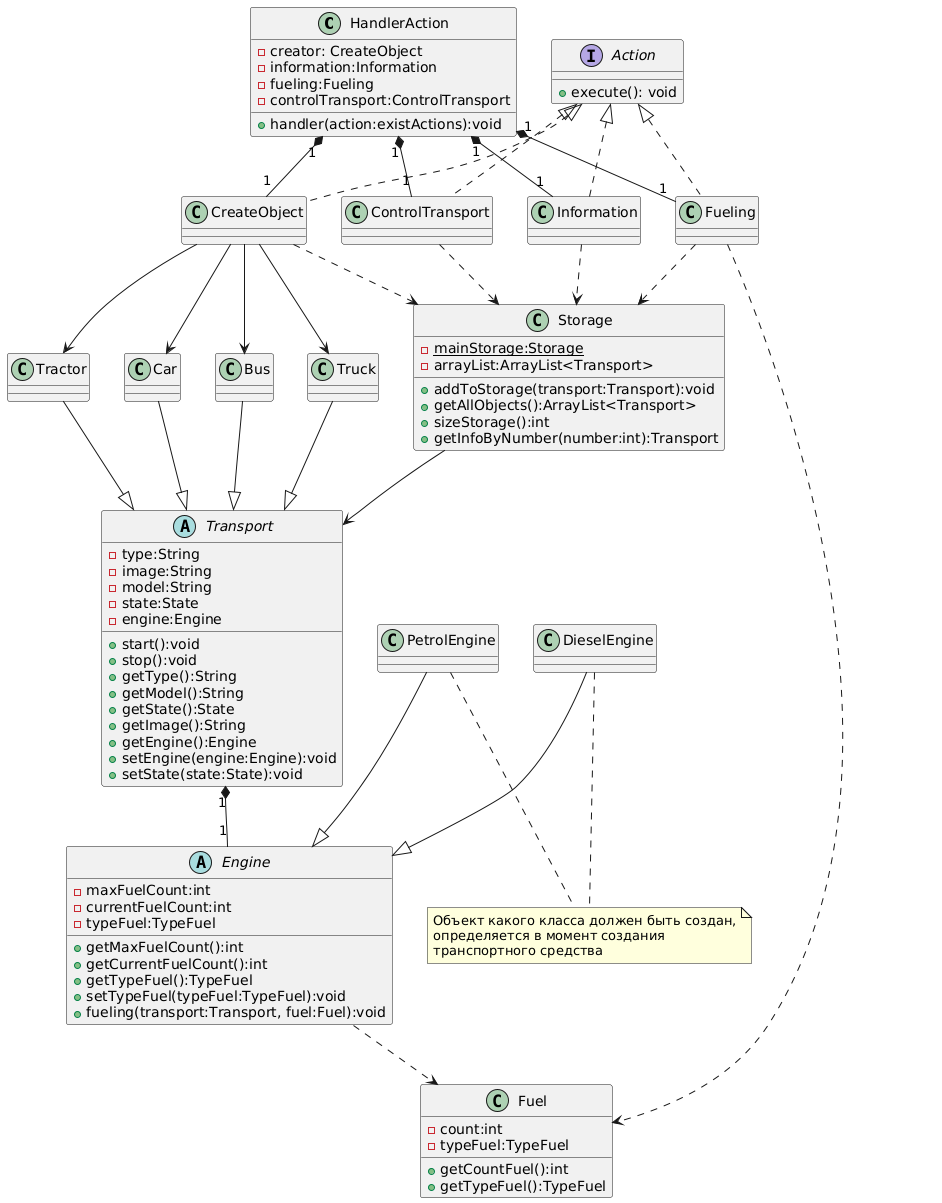

The diagram above was rendered by PlantUML. Its source (embedded in the PNG):
@startuml
class HandlerAction{
-creator: CreateObject
-information:Information
-fueling:Fueling
-controlTransport:ControlTransport
+handler(action:existActions):void
}

interface Action {
+execute(): void
}

class Storage{
-{static}mainStorage:Storage
-arrayList:ArrayList<Transport>
+addToStorage(transport:Transport):void
+getAllObjects():ArrayList<Transport>
+sizeStorage():int
+getInfoByNumber(number:int):Transport
}


class Fuel{
-count:int
-typeFuel:TypeFuel
+getCountFuel():int
+getTypeFuel():TypeFuel
}



abstract class Engine{
-maxFuelCount:int
-currentFuelCount:int
-typeFuel:TypeFuel
+getMaxFuelCount():int
+getCurrentFuelCount():int
+getTypeFuel():TypeFuel
+setTypeFuel(typeFuel:TypeFuel):void
+fueling(transport:Transport, fuel:Fuel):void
}


abstract class Transport{
-type:String
-image:String
-model:String
-state:State
-engine:Engine
+start():void
+stop():void
+getType():String
+getModel():String
+getState():State
+getImage():String
+getEngine():Engine
+setEngine(engine:Engine):void
+setState(state:State):void
}

class CreateObject implements Action
class Information implements Action
class Fueling implements Action
class ControlTransport implements Action


HandlerAction "1"*--"1"CreateObject
HandlerAction "1"*-- "1"Information
HandlerAction "1"*-- "1"Fueling
HandlerAction "1"*-- "1"ControlTransport

CreateObject..>Storage
Information..>Storage
Fueling ..>Storage
ControlTransport ..>Storage

Fueling ..>Fuel
Engine  ..>Fuel


CreateObject -->Car
CreateObject  -->Bus
CreateObject -->Truck
CreateObject --> Tractor


Storage -->Transport
Car --|>Transport
Bus --|>Transport
Truck --|>Transport
Tractor --|>Transport

Transport "1"*--"1" Engine


PetrolEngine  --|>Engine
DieselEngine--|>Engine

note "Объект какого класса должен быть создан,\nопределяется в момент создания\nтранспортного средства" as N1  
PetrolEngine .. N1
DieselEngine .. N1
@enduml